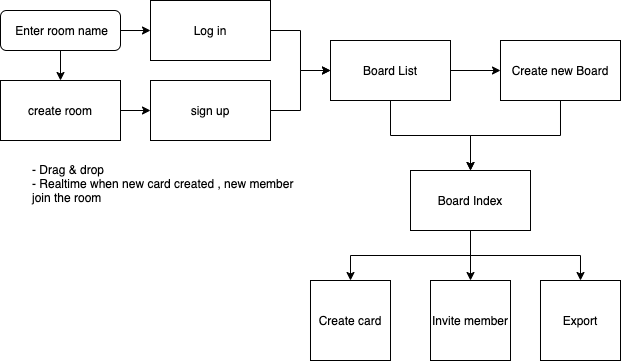

The diagram above was exported from draw.io. Its source (the exported page's mxGraphModel, read from the mxfile embedded in the PNG):
<mxGraphModel dx="620" dy="514" grid="1" gridSize="10" guides="1" tooltips="1" connect="1" arrows="1" fold="1" page="1" pageScale="1" pageWidth="827" pageHeight="1169" math="0" shadow="0">
  <root>
    <mxCell id="WIyWlLk6GJQsqaUBKTNV-0" />
    <mxCell id="WIyWlLk6GJQsqaUBKTNV-1" parent="WIyWlLk6GJQsqaUBKTNV-0" />
    <mxCell id="1-qxQawguuUz6xCT2WX5-18" style="edgeStyle=orthogonalEdgeStyle;rounded=0;orthogonalLoop=1;jettySize=auto;html=1;exitX=1;exitY=0.5;exitDx=0;exitDy=0;" edge="1" parent="WIyWlLk6GJQsqaUBKTNV-1" source="WIyWlLk6GJQsqaUBKTNV-3" target="1-qxQawguuUz6xCT2WX5-16">
      <mxGeometry relative="1" as="geometry" />
    </mxCell>
    <mxCell id="1-qxQawguuUz6xCT2WX5-23" style="edgeStyle=orthogonalEdgeStyle;rounded=0;orthogonalLoop=1;jettySize=auto;html=1;exitX=0.5;exitY=1;exitDx=0;exitDy=0;entryX=0.5;entryY=0;entryDx=0;entryDy=0;" edge="1" parent="WIyWlLk6GJQsqaUBKTNV-1" source="WIyWlLk6GJQsqaUBKTNV-3" target="1-qxQawguuUz6xCT2WX5-20">
      <mxGeometry relative="1" as="geometry" />
    </mxCell>
    <mxCell id="WIyWlLk6GJQsqaUBKTNV-3" value="&amp;nbsp;Enter room name" style="rounded=1;whiteSpace=wrap;html=1;fontSize=12;glass=0;strokeWidth=1;shadow=0;" parent="WIyWlLk6GJQsqaUBKTNV-1" vertex="1">
      <mxGeometry x="90" y="40" width="120" height="40" as="geometry" />
    </mxCell>
    <mxCell id="1-qxQawguuUz6xCT2WX5-2" style="edgeStyle=orthogonalEdgeStyle;rounded=0;orthogonalLoop=1;jettySize=auto;html=1;exitX=1;exitY=0.5;exitDx=0;exitDy=0;" edge="1" parent="WIyWlLk6GJQsqaUBKTNV-1" source="1-qxQawguuUz6xCT2WX5-0" target="1-qxQawguuUz6xCT2WX5-3">
      <mxGeometry relative="1" as="geometry">
        <mxPoint x="620" y="100" as="targetPoint" />
      </mxGeometry>
    </mxCell>
    <mxCell id="1-qxQawguuUz6xCT2WX5-6" value="" style="edgeStyle=orthogonalEdgeStyle;rounded=0;orthogonalLoop=1;jettySize=auto;html=1;" edge="1" parent="WIyWlLk6GJQsqaUBKTNV-1" source="1-qxQawguuUz6xCT2WX5-0" target="1-qxQawguuUz6xCT2WX5-5">
      <mxGeometry relative="1" as="geometry" />
    </mxCell>
    <mxCell id="1-qxQawguuUz6xCT2WX5-0" value="Board List" style="rounded=0;whiteSpace=wrap;html=1;" vertex="1" parent="WIyWlLk6GJQsqaUBKTNV-1">
      <mxGeometry x="420" y="70" width="120" height="60" as="geometry" />
    </mxCell>
    <mxCell id="1-qxQawguuUz6xCT2WX5-10" style="edgeStyle=orthogonalEdgeStyle;rounded=0;orthogonalLoop=1;jettySize=auto;html=1;exitX=0.5;exitY=1;exitDx=0;exitDy=0;entryX=0.5;entryY=0;entryDx=0;entryDy=0;" edge="1" parent="WIyWlLk6GJQsqaUBKTNV-1" source="1-qxQawguuUz6xCT2WX5-5" target="1-qxQawguuUz6xCT2WX5-7">
      <mxGeometry relative="1" as="geometry">
        <Array as="points">
          <mxPoint x="560" y="285" />
          <mxPoint x="440" y="285" />
        </Array>
      </mxGeometry>
    </mxCell>
    <mxCell id="1-qxQawguuUz6xCT2WX5-12" style="edgeStyle=orthogonalEdgeStyle;rounded=0;orthogonalLoop=1;jettySize=auto;html=1;exitX=0.5;exitY=1;exitDx=0;exitDy=0;entryX=0.5;entryY=0;entryDx=0;entryDy=0;" edge="1" parent="WIyWlLk6GJQsqaUBKTNV-1" source="1-qxQawguuUz6xCT2WX5-5" target="1-qxQawguuUz6xCT2WX5-8">
      <mxGeometry relative="1" as="geometry" />
    </mxCell>
    <mxCell id="1-qxQawguuUz6xCT2WX5-13" style="edgeStyle=orthogonalEdgeStyle;rounded=0;orthogonalLoop=1;jettySize=auto;html=1;exitX=0.5;exitY=1;exitDx=0;exitDy=0;entryX=0.5;entryY=0;entryDx=0;entryDy=0;" edge="1" parent="WIyWlLk6GJQsqaUBKTNV-1" source="1-qxQawguuUz6xCT2WX5-5" target="1-qxQawguuUz6xCT2WX5-9">
      <mxGeometry relative="1" as="geometry" />
    </mxCell>
    <mxCell id="1-qxQawguuUz6xCT2WX5-5" value="Board Index" style="rounded=0;whiteSpace=wrap;html=1;" vertex="1" parent="WIyWlLk6GJQsqaUBKTNV-1">
      <mxGeometry x="500" y="200" width="120" height="60" as="geometry" />
    </mxCell>
    <mxCell id="1-qxQawguuUz6xCT2WX5-4" style="edgeStyle=orthogonalEdgeStyle;rounded=0;orthogonalLoop=1;jettySize=auto;html=1;exitX=0.5;exitY=1;exitDx=0;exitDy=0;" edge="1" parent="WIyWlLk6GJQsqaUBKTNV-1" source="1-qxQawguuUz6xCT2WX5-3">
      <mxGeometry relative="1" as="geometry">
        <mxPoint x="560" y="200" as="targetPoint" />
      </mxGeometry>
    </mxCell>
    <mxCell id="1-qxQawguuUz6xCT2WX5-3" value="Create new Board" style="rounded=0;whiteSpace=wrap;html=1;" vertex="1" parent="WIyWlLk6GJQsqaUBKTNV-1">
      <mxGeometry x="590" y="70" width="120" height="60" as="geometry" />
    </mxCell>
    <mxCell id="1-qxQawguuUz6xCT2WX5-7" value="Create card" style="whiteSpace=wrap;html=1;aspect=fixed;" vertex="1" parent="WIyWlLk6GJQsqaUBKTNV-1">
      <mxGeometry x="400" y="310" width="80" height="80" as="geometry" />
    </mxCell>
    <mxCell id="1-qxQawguuUz6xCT2WX5-8" value="Invite member" style="whiteSpace=wrap;html=1;aspect=fixed;" vertex="1" parent="WIyWlLk6GJQsqaUBKTNV-1">
      <mxGeometry x="520" y="310" width="80" height="80" as="geometry" />
    </mxCell>
    <mxCell id="1-qxQawguuUz6xCT2WX5-9" value="Export" style="whiteSpace=wrap;html=1;aspect=fixed;" vertex="1" parent="WIyWlLk6GJQsqaUBKTNV-1">
      <mxGeometry x="630" y="310" width="80" height="80" as="geometry" />
    </mxCell>
    <mxCell id="1-qxQawguuUz6xCT2WX5-15" value="- Drag &amp;amp; drop&lt;br&gt;- Realtime when new card created , new member join the room&lt;br&gt;&lt;br&gt;" style="text;html=1;strokeColor=none;fillColor=none;align=left;verticalAlign=middle;whiteSpace=wrap;rounded=0;" vertex="1" parent="WIyWlLk6GJQsqaUBKTNV-1">
      <mxGeometry x="120" y="160" width="280" height="120" as="geometry" />
    </mxCell>
    <mxCell id="1-qxQawguuUz6xCT2WX5-19" style="edgeStyle=orthogonalEdgeStyle;rounded=0;orthogonalLoop=1;jettySize=auto;html=1;exitX=1;exitY=0.5;exitDx=0;exitDy=0;entryX=0;entryY=0.5;entryDx=0;entryDy=0;" edge="1" parent="WIyWlLk6GJQsqaUBKTNV-1" source="1-qxQawguuUz6xCT2WX5-16" target="1-qxQawguuUz6xCT2WX5-0">
      <mxGeometry relative="1" as="geometry" />
    </mxCell>
    <mxCell id="1-qxQawguuUz6xCT2WX5-16" value="&amp;nbsp;Log in&amp;nbsp;" style="rounded=0;whiteSpace=wrap;html=1;" vertex="1" parent="WIyWlLk6GJQsqaUBKTNV-1">
      <mxGeometry x="240" y="30" width="120" height="60" as="geometry" />
    </mxCell>
    <mxCell id="1-qxQawguuUz6xCT2WX5-28" style="edgeStyle=orthogonalEdgeStyle;rounded=0;orthogonalLoop=1;jettySize=auto;html=1;exitX=1;exitY=0.5;exitDx=0;exitDy=0;entryX=0;entryY=0.5;entryDx=0;entryDy=0;" edge="1" parent="WIyWlLk6GJQsqaUBKTNV-1" source="1-qxQawguuUz6xCT2WX5-20" target="1-qxQawguuUz6xCT2WX5-25">
      <mxGeometry relative="1" as="geometry" />
    </mxCell>
    <mxCell id="1-qxQawguuUz6xCT2WX5-20" value="create room" style="rounded=0;whiteSpace=wrap;html=1;" vertex="1" parent="WIyWlLk6GJQsqaUBKTNV-1">
      <mxGeometry x="90" y="110" width="120" height="60" as="geometry" />
    </mxCell>
    <mxCell id="1-qxQawguuUz6xCT2WX5-29" style="edgeStyle=orthogonalEdgeStyle;rounded=0;orthogonalLoop=1;jettySize=auto;html=1;exitX=1;exitY=0.5;exitDx=0;exitDy=0;entryX=0;entryY=0.5;entryDx=0;entryDy=0;" edge="1" parent="WIyWlLk6GJQsqaUBKTNV-1" source="1-qxQawguuUz6xCT2WX5-25" target="1-qxQawguuUz6xCT2WX5-0">
      <mxGeometry relative="1" as="geometry" />
    </mxCell>
    <mxCell id="1-qxQawguuUz6xCT2WX5-25" value="sign up" style="rounded=0;whiteSpace=wrap;html=1;" vertex="1" parent="WIyWlLk6GJQsqaUBKTNV-1">
      <mxGeometry x="240" y="110" width="120" height="60" as="geometry" />
    </mxCell>
  </root>
</mxGraphModel>